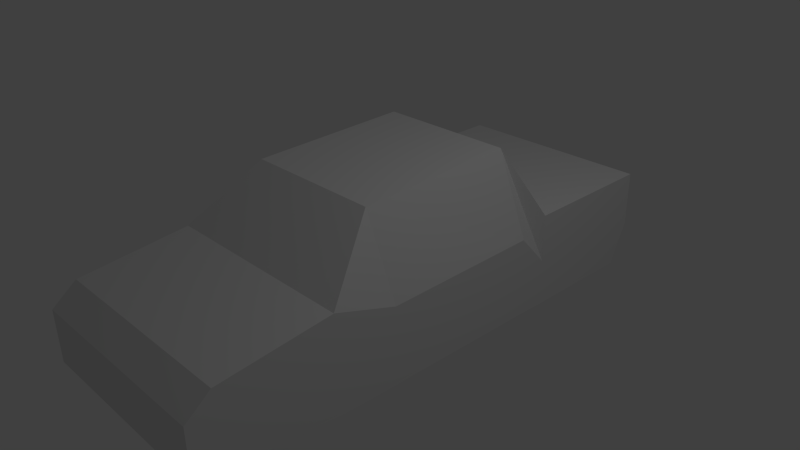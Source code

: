 # Source: CollisionModel_1.blend  (saved by Blender 2.63.0; exported with 4.5.12 LTS)
import bpy
from mathutils import Matrix  # noqa: F401  (used for matrix-valued properties, if any)

bpy.ops.wm.read_factory_settings(use_empty=True)
scene = bpy.context.scene
scene.name = 'Scene'

# ---- collections
col_collection_1 = bpy.data.collections.new('Collection 1'); scene.collection.children.link(col_collection_1)

# ---- materials (node trees are filled in below, after node groups)
mat_material = bpy.data.materials.new('Material')
mat_material.alpha_threshold = 0.0
mat_material.use_transparent_shadow = False
mat_material.roughness = 0.5
mat_material.line_color = (0.0, 0.0, 0.0, 1.0)

# ---- material node trees

# ---- world
world_world = bpy.data.worlds.new('World'); scene.world = world_world
world_world.color = (0.05088, 0.05088, 0.05088)
world_world.use_sun_shadow = False
world_world.sun_shadow_jitter_overblur = 0.0
world_world.cycles.sampling_method = 'MANUAL'
world_world.cycles.sample_map_resolution = 256

# ---- cameras
cam_camera = bpy.data.cameras.new('Camera')
cam_camera.clip_end = 100.0
cam_camera.lens = 35.0
cam_camera.sensor_width = 32.0
cam_camera.sensor_height = 18.0
cam_camera.ortho_scale = 7.314
cam_camera.dof.focus_distance = 0.0
cam_camera.dof.aperture_fstop = 128.0

# ---- lights
light_lamp = bpy.data.lights.new('Lamp', 'POINT')
light_lamp.transmission_factor = 0.0
light_lamp.cutoff_distance = 30.0
light_lamp.energy = 100.0
light_lamp.shadow_buffer_clip_start = 1.001
light_lamp.shadow_soft_size = 1.0
light_lamp.shadow_maximum_resolution = 0.006
light_lamp.use_absolute_resolution = True
light_lamp.cycles.use_multiple_importance_sampling = False

# ---- meshes
me_cube = bpy.data.meshes.new('Cube')
me_cube.from_pydata([(3.781, 3.373, -0.8893), (3.781, -3.602, -0.6449), (0.9259, -3.602, -0.6449), (0.9259, 3.373, -0.8893), (3.781, 3.641, 0.4416), (3.781, -3.27, 0.3421), (0.9259, -3.27, 0.3421), (0.9259, 3.641, 0.4416), (3.781, -1.707, -0.8362), (0.9259, -1.707, -0.8362), (3.781, -1.774, 0.508), (0.9259, -1.774, 0.508), (0.9259, -0.8993, -0.8494), (1.366, -0.8993, 1.278), (3.781, -0.8993, -0.8494), (3.314, -0.8993, 1.278), (0.9259, 1.271, -0.8662), (1.366, 1.337, 1.345), (3.781, 1.271, -0.8662), (3.314, 1.337, 1.345), (0.9259, 1.719, -0.8801), (0.9259, 1.719, 0.4416), (3.781, 1.719, -0.8801), (3.781, 1.719, 0.4416), (3.781, 3.641, -0.3299), (3.781, -3.602, 0.07452), (0.9259, -3.602, 0.07452), (0.9259, 3.641, -0.3299), (3.781, -1.741, -0.1641), (0.9259, -1.741, -0.1641), (0.9259, -0.8993, 0.2144), (3.781, -0.8993, 0.2144), (0.9259, 1.304, 0.2392), (3.781, 1.304, 0.2392), (0.9259, 1.719, -0.2192), (3.781, 1.719, -0.2192)], [], [(8, 1, 2, 9), (10, 11, 6, 5), (28, 10, 5, 25), (25, 5, 6, 26), (34, 21, 7, 27), (24, 0, 3, 27), (14, 8, 9, 12), (15, 13, 11, 10), (31, 15, 10, 28), (26, 6, 11, 29), (29, 11, 13, 30), (18, 14, 12, 16), (19, 17, 13, 15), (33, 19, 15, 31), (30, 13, 17, 32), (22, 18, 16, 20), (23, 21, 17, 19), (35, 23, 19, 33), (32, 17, 21, 34), (0, 22, 20, 3), (4, 7, 21, 23), (24, 4, 23, 35), (8, 28, 25, 1), (1, 25, 26, 2), (20, 34, 27, 3), (4, 24, 27, 7), (14, 31, 28, 8), (2, 26, 29, 9), (9, 29, 30, 12), (18, 33, 31, 14), (12, 30, 32, 16), (22, 35, 33, 18), (16, 32, 34, 20), (0, 24, 35, 22)])
me_cube.materials.append(mat_material)
me_cube.use_remesh_preserve_volume = False
me_cube.use_remesh_preserve_attributes = False
me_cube.use_mirror_vertex_groups = False
me_cube.update()

# ---- objects
ob_cube = bpy.data.objects.new('Cube', me_cube)
ob_lamp = bpy.data.objects.new('Lamp', light_lamp)
ob_camera = bpy.data.objects.new('Camera', cam_camera)

# ---- transforms, parenting, visibility, modifiers, constraints
ob_cube.location = (-2.394, 0.0, 0.0)
ob_cube.lock_rotations_4d = False
ob_cube.empty_display_type = 'ARROWS'
ob_cube.lineart.crease_threshold = 0.0
ob_lamp.location = (4.076, 1.005, 5.904)
ob_lamp.rotation_euler = (0.6503, 0.05522, 1.866)
ob_lamp.lock_rotations_4d = False
ob_lamp.empty_display_type = 'ARROWS'
ob_lamp.color = (0.0, 0.0, 0.0, 0.0)
ob_lamp.lineart.crease_threshold = 0.0
ob_camera.location = (7.481, -6.508, 5.344)
ob_camera.rotation_euler = (1.109, 0.01082, 0.8149)
ob_camera.lock_rotations_4d = False
ob_camera.empty_display_type = 'ARROWS'
ob_camera.color = (0.0, 0.0, 0.0, 0.0)
ob_camera.display_type = 'WIRE'
ob_camera.lineart.crease_threshold = 0.0

# ---- collection membership
col_collection_1.objects.link(ob_cube)
col_collection_1.objects.link(ob_lamp)
col_collection_1.objects.link(ob_camera)

# ---- scene / render settings (as saved in the file)
scene.camera = ob_camera
scene.frame_start = 1; scene.frame_end = 250; scene.frame_set(1)
scene.render.engine = 'BLENDER_EEVEE_NEXT'
scene.render.image_settings.color_mode = 'RGB'
scene.render.image_settings.compression = 90
scene.render.resolution_percentage = 50
scene.render.dither_intensity = 0.0
scene.render.bake_margin = 2
scene.render.bake_bias = 0.0
scene.cycles.use_denoising = False
scene.cycles.samples = 10
scene.cycles.sampling_pattern = 'TABULATED_SOBOL'
scene.cycles.light_sampling_threshold = 0.0
scene.cycles.use_adaptive_sampling = False
scene.cycles.use_light_tree = False
scene.cycles.blur_glossy = 0.0
scene.cycles.volume_bounces = 1
scene.cycles.pixel_filter_type = 'GAUSSIAN'
scene.cycles.sample_clamp_indirect = 0.0
scene.view_settings.view_transform = 'Standard'
bpy.context.view_layer.update()
